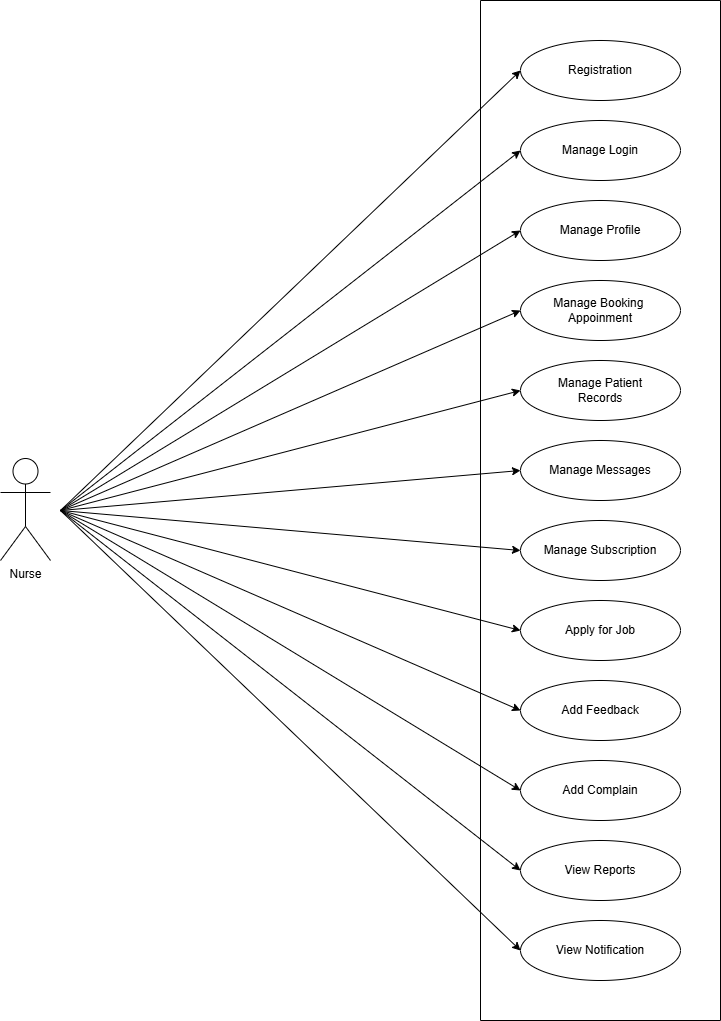

The diagram above was exported from draw.io. Its source (the exported page's mxGraphModel, read from the mxfile embedded in the PNG):
<mxGraphModel dx="1120" dy="510" grid="1" gridSize="10" guides="1" tooltips="1" connect="1" arrows="1" fold="1" page="1" pageScale="1" pageWidth="850" pageHeight="1100" math="0" shadow="0">
  <root>
    <mxCell id="_61nC0IUVunLhMhU2GhX-0" />
    <mxCell id="_61nC0IUVunLhMhU2GhX-1" parent="_61nC0IUVunLhMhU2GhX-0" />
    <mxCell id="_61nC0IUVunLhMhU2GhX-2" value="" style="swimlane;startSize=0;" parent="_61nC0IUVunLhMhU2GhX-1" vertex="1">
      <mxGeometry x="520" y="40" width="240" height="1020" as="geometry">
        <mxRectangle x="490" y="40" width="50" height="40" as="alternateBounds" />
      </mxGeometry>
    </mxCell>
    <mxCell id="_61nC0IUVunLhMhU2GhX-3" value="Registration" style="ellipse;whiteSpace=wrap;html=1;" parent="_61nC0IUVunLhMhU2GhX-2" vertex="1">
      <mxGeometry x="40" y="40" width="160" height="60" as="geometry" />
    </mxCell>
    <mxCell id="_61nC0IUVunLhMhU2GhX-4" value="Manage Patient&lt;div&gt;Records&lt;/div&gt;" style="ellipse;whiteSpace=wrap;html=1;" parent="_61nC0IUVunLhMhU2GhX-2" vertex="1">
      <mxGeometry x="40" y="360" width="160" height="60" as="geometry" />
    </mxCell>
    <mxCell id="_61nC0IUVunLhMhU2GhX-5" value="Manage Booking&amp;nbsp;&lt;div&gt;Appoinment&lt;/div&gt;" style="ellipse;whiteSpace=wrap;html=1;" parent="_61nC0IUVunLhMhU2GhX-2" vertex="1">
      <mxGeometry x="40" y="280" width="160" height="60" as="geometry" />
    </mxCell>
    <mxCell id="_61nC0IUVunLhMhU2GhX-6" value="Manage Profile" style="ellipse;whiteSpace=wrap;html=1;" parent="_61nC0IUVunLhMhU2GhX-2" vertex="1">
      <mxGeometry x="40" y="200" width="160" height="60" as="geometry" />
    </mxCell>
    <mxCell id="_61nC0IUVunLhMhU2GhX-7" value="Manage Login" style="ellipse;whiteSpace=wrap;html=1;" parent="_61nC0IUVunLhMhU2GhX-2" vertex="1">
      <mxGeometry x="40" y="120" width="160" height="60" as="geometry" />
    </mxCell>
    <mxCell id="_61nC0IUVunLhMhU2GhX-8" value="Manage Messages" style="ellipse;whiteSpace=wrap;html=1;" parent="_61nC0IUVunLhMhU2GhX-2" vertex="1">
      <mxGeometry x="40" y="440" width="160" height="60" as="geometry" />
    </mxCell>
    <mxCell id="_61nC0IUVunLhMhU2GhX-9" value="Manage Subscription" style="ellipse;whiteSpace=wrap;html=1;" parent="_61nC0IUVunLhMhU2GhX-2" vertex="1">
      <mxGeometry x="40" y="520" width="160" height="60" as="geometry" />
    </mxCell>
    <mxCell id="_61nC0IUVunLhMhU2GhX-11" value="Apply for Job" style="ellipse;whiteSpace=wrap;html=1;" parent="_61nC0IUVunLhMhU2GhX-2" vertex="1">
      <mxGeometry x="40" y="600" width="160" height="60" as="geometry" />
    </mxCell>
    <mxCell id="_61nC0IUVunLhMhU2GhX-12" value="View Reports" style="ellipse;whiteSpace=wrap;html=1;" parent="_61nC0IUVunLhMhU2GhX-2" vertex="1">
      <mxGeometry x="40" y="840" width="160" height="60" as="geometry" />
    </mxCell>
    <mxCell id="_61nC0IUVunLhMhU2GhX-13" value="Add Complain" style="ellipse;whiteSpace=wrap;html=1;" parent="_61nC0IUVunLhMhU2GhX-2" vertex="1">
      <mxGeometry x="40" y="760" width="160" height="60" as="geometry" />
    </mxCell>
    <mxCell id="_61nC0IUVunLhMhU2GhX-14" value="Add Feedback" style="ellipse;whiteSpace=wrap;html=1;" parent="_61nC0IUVunLhMhU2GhX-2" vertex="1">
      <mxGeometry x="40" y="680" width="160" height="60" as="geometry" />
    </mxCell>
    <mxCell id="_61nC0IUVunLhMhU2GhX-15" value="View Notification" style="ellipse;whiteSpace=wrap;html=1;" parent="_61nC0IUVunLhMhU2GhX-2" vertex="1">
      <mxGeometry x="40" y="920" width="160" height="60" as="geometry" />
    </mxCell>
    <mxCell id="_61nC0IUVunLhMhU2GhX-16" value="" style="edgeStyle=none;orthogonalLoop=1;jettySize=auto;html=1;rounded=0;entryX=0;entryY=0.5;entryDx=0;entryDy=0;" parent="_61nC0IUVunLhMhU2GhX-1" target="_61nC0IUVunLhMhU2GhX-3" edge="1">
      <mxGeometry width="100" relative="1" as="geometry">
        <mxPoint x="100" y="550" as="sourcePoint" />
        <mxPoint x="340" y="290" as="targetPoint" />
        <Array as="points" />
      </mxGeometry>
    </mxCell>
    <mxCell id="_61nC0IUVunLhMhU2GhX-17" value="" style="edgeStyle=none;orthogonalLoop=1;jettySize=auto;html=1;rounded=0;entryX=0;entryY=0.5;entryDx=0;entryDy=0;" parent="_61nC0IUVunLhMhU2GhX-1" target="_61nC0IUVunLhMhU2GhX-7" edge="1">
      <mxGeometry width="100" relative="1" as="geometry">
        <mxPoint x="100" y="550" as="sourcePoint" />
        <mxPoint x="570" y="120" as="targetPoint" />
        <Array as="points" />
      </mxGeometry>
    </mxCell>
    <mxCell id="_61nC0IUVunLhMhU2GhX-18" value="" style="edgeStyle=none;orthogonalLoop=1;jettySize=auto;html=1;rounded=0;entryX=0;entryY=0.5;entryDx=0;entryDy=0;" parent="_61nC0IUVunLhMhU2GhX-1" target="_61nC0IUVunLhMhU2GhX-6" edge="1">
      <mxGeometry width="100" relative="1" as="geometry">
        <mxPoint x="100" y="550" as="sourcePoint" />
        <mxPoint x="580" y="130" as="targetPoint" />
        <Array as="points" />
      </mxGeometry>
    </mxCell>
    <mxCell id="_61nC0IUVunLhMhU2GhX-19" value="" style="edgeStyle=none;orthogonalLoop=1;jettySize=auto;html=1;rounded=0;entryX=0;entryY=0.5;entryDx=0;entryDy=0;" parent="_61nC0IUVunLhMhU2GhX-1" target="_61nC0IUVunLhMhU2GhX-5" edge="1">
      <mxGeometry width="100" relative="1" as="geometry">
        <mxPoint x="100" y="550" as="sourcePoint" />
        <mxPoint x="570" y="280" as="targetPoint" />
        <Array as="points" />
      </mxGeometry>
    </mxCell>
    <mxCell id="_61nC0IUVunLhMhU2GhX-20" value="" style="edgeStyle=none;orthogonalLoop=1;jettySize=auto;html=1;rounded=0;entryX=0;entryY=0.5;entryDx=0;entryDy=0;" parent="_61nC0IUVunLhMhU2GhX-1" target="_61nC0IUVunLhMhU2GhX-4" edge="1">
      <mxGeometry width="100" relative="1" as="geometry">
        <mxPoint x="100" y="550" as="sourcePoint" />
        <mxPoint x="570" y="355" as="targetPoint" />
        <Array as="points" />
      </mxGeometry>
    </mxCell>
    <mxCell id="_61nC0IUVunLhMhU2GhX-21" value="" style="edgeStyle=none;orthogonalLoop=1;jettySize=auto;html=1;rounded=0;entryX=0;entryY=0.5;entryDx=0;entryDy=0;" parent="_61nC0IUVunLhMhU2GhX-1" target="_61nC0IUVunLhMhU2GhX-8" edge="1">
      <mxGeometry width="100" relative="1" as="geometry">
        <mxPoint x="100" y="550" as="sourcePoint" />
        <mxPoint x="570" y="430" as="targetPoint" />
        <Array as="points" />
      </mxGeometry>
    </mxCell>
    <mxCell id="_61nC0IUVunLhMhU2GhX-22" value="" style="edgeStyle=none;orthogonalLoop=1;jettySize=auto;html=1;rounded=0;entryX=0;entryY=0.5;entryDx=0;entryDy=0;" parent="_61nC0IUVunLhMhU2GhX-1" target="_61nC0IUVunLhMhU2GhX-9" edge="1">
      <mxGeometry width="100" relative="1" as="geometry">
        <mxPoint x="100" y="550" as="sourcePoint" />
        <mxPoint x="570" y="430" as="targetPoint" />
        <Array as="points" />
      </mxGeometry>
    </mxCell>
    <mxCell id="_61nC0IUVunLhMhU2GhX-24" value="" style="edgeStyle=none;orthogonalLoop=1;jettySize=auto;html=1;rounded=0;entryX=0;entryY=0.5;entryDx=0;entryDy=0;" parent="_61nC0IUVunLhMhU2GhX-1" target="_61nC0IUVunLhMhU2GhX-11" edge="1">
      <mxGeometry width="100" relative="1" as="geometry">
        <mxPoint x="100" y="550" as="sourcePoint" />
        <mxPoint x="570" y="355" as="targetPoint" />
        <Array as="points" />
      </mxGeometry>
    </mxCell>
    <mxCell id="_61nC0IUVunLhMhU2GhX-25" value="" style="edgeStyle=none;orthogonalLoop=1;jettySize=auto;html=1;rounded=0;entryX=0;entryY=0.5;entryDx=0;entryDy=0;" parent="_61nC0IUVunLhMhU2GhX-1" target="_61nC0IUVunLhMhU2GhX-14" edge="1">
      <mxGeometry width="100" relative="1" as="geometry">
        <mxPoint x="100" y="550" as="sourcePoint" />
        <mxPoint x="580" y="365" as="targetPoint" />
        <Array as="points" />
      </mxGeometry>
    </mxCell>
    <mxCell id="_61nC0IUVunLhMhU2GhX-26" value="" style="edgeStyle=none;orthogonalLoop=1;jettySize=auto;html=1;rounded=0;entryX=0;entryY=0.5;entryDx=0;entryDy=0;" parent="_61nC0IUVunLhMhU2GhX-1" target="_61nC0IUVunLhMhU2GhX-13" edge="1">
      <mxGeometry width="100" relative="1" as="geometry">
        <mxPoint x="100" y="550" as="sourcePoint" />
        <mxPoint x="570" y="280" as="targetPoint" />
        <Array as="points" />
      </mxGeometry>
    </mxCell>
    <mxCell id="_61nC0IUVunLhMhU2GhX-27" value="" style="edgeStyle=none;orthogonalLoop=1;jettySize=auto;html=1;rounded=0;entryX=0;entryY=0.5;entryDx=0;entryDy=0;" parent="_61nC0IUVunLhMhU2GhX-1" target="_61nC0IUVunLhMhU2GhX-12" edge="1">
      <mxGeometry width="100" relative="1" as="geometry">
        <mxPoint x="100" y="550" as="sourcePoint" />
        <mxPoint x="580" y="290" as="targetPoint" />
        <Array as="points" />
      </mxGeometry>
    </mxCell>
    <mxCell id="_61nC0IUVunLhMhU2GhX-28" value="" style="edgeStyle=none;orthogonalLoop=1;jettySize=auto;html=1;rounded=0;entryX=0;entryY=0.5;entryDx=0;entryDy=0;" parent="_61nC0IUVunLhMhU2GhX-1" target="_61nC0IUVunLhMhU2GhX-15" edge="1">
      <mxGeometry width="100" relative="1" as="geometry">
        <mxPoint x="100" y="550" as="sourcePoint" />
        <mxPoint x="570" y="960" as="targetPoint" />
        <Array as="points" />
      </mxGeometry>
    </mxCell>
    <mxCell id="_61nC0IUVunLhMhU2GhX-29" value="Nurse" style="shape=umlActor;verticalLabelPosition=bottom;verticalAlign=top;html=1;" parent="_61nC0IUVunLhMhU2GhX-1" vertex="1">
      <mxGeometry x="40" y="498" width="50" height="102" as="geometry" />
    </mxCell>
  </root>
</mxGraphModel>